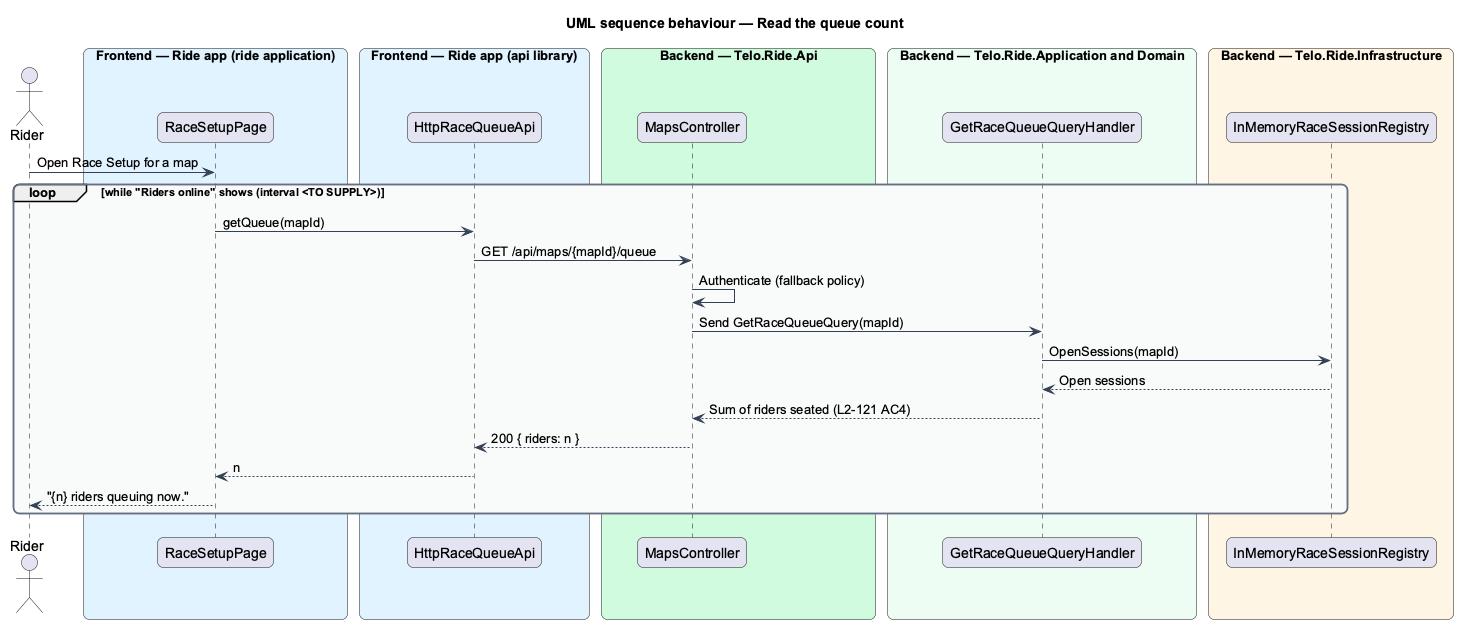

The diagram above was rendered by PlantUML. Its source (embedded in the PNG):
@startuml
title UML sequence behaviour — Read the queue count
skinparam backgroundColor #FFFFFF
skinparam shadowing false
skinparam roundcorner 12
skinparam defaultFontName Arial
skinparam ArrowColor #344054
skinparam rectangle {
  BorderColor #344054
  FontColor #101828
}
skinparam package {
  BorderColor #667085
  FontColor #101828
  BackgroundColor #F9FAFB
}
actor "Rider" as actor
box "Frontend — Ride app (ride application)" #E0F2FE
  participant "RaceSetupPage" as page
end box
box "Frontend — Ride app (api library)" #E0F2FE
  participant "HttpRaceQueueApi" as client
end box
box "Backend — Telo.Ride.Api" #D1FADF
  participant "MapsController" as controller
end box
box "Backend — Telo.Ride.Application and Domain" #ECFDF3
  participant "GetRaceQueueQueryHandler" as handler
end box
box "Backend — Telo.Ride.Infrastructure" #FFF4E5
  participant "InMemoryRaceSessionRegistry" as registry
end box
actor -> page : Open Race Setup for a map
loop while "Riders online" shows (interval <TO SUPPLY>)
  page -> client : getQueue(mapId)
  client -> controller : GET /api/maps/{mapId}/queue
  controller -> controller : Authenticate (fallback policy)
  controller -> handler : Send GetRaceQueueQuery(mapId)
  handler -> registry : OpenSessions(mapId)
  registry --> handler : Open sessions
  handler --> controller : Sum of riders seated (L2-121 AC4)
  controller --> client : 200 { riders: n }
  client --> page : n
  page --> actor : "{n} riders queuing now."
end
@enduml